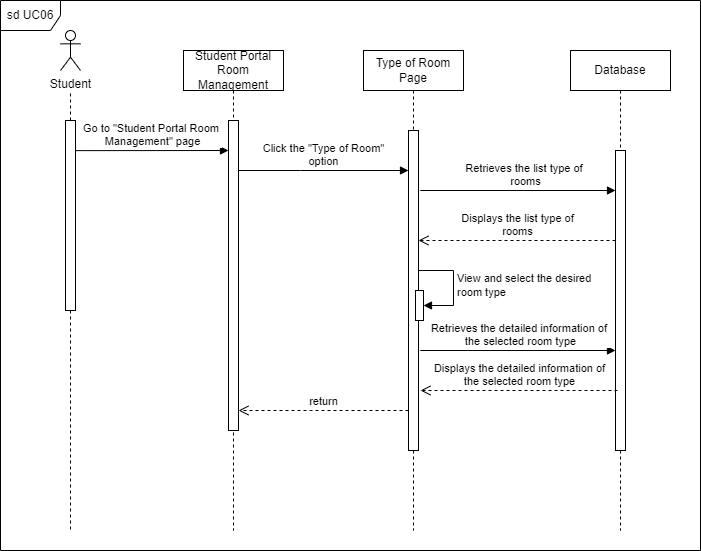

The diagram above was exported from draw.io. Its source (the exported page's mxGraphModel, read from the mxfile embedded in the PNG):
<mxGraphModel dx="1562" dy="832" grid="1" gridSize="10" guides="1" tooltips="1" connect="1" arrows="1" fold="1" page="1" pageScale="1" pageWidth="850" pageHeight="1100" math="0" shadow="0">
  <root>
    <mxCell id="0" />
    <mxCell id="1" parent="0" />
    <mxCell id="aM9ryv3xv72pqoxQDRHE-1" value="Student Portal Room Management" style="shape=umlLifeline;perimeter=lifelinePerimeter;whiteSpace=wrap;html=1;container=0;dropTarget=0;collapsible=0;recursiveResize=0;outlineConnect=0;portConstraint=eastwest;newEdgeStyle={&quot;edgeStyle&quot;:&quot;elbowEdgeStyle&quot;,&quot;elbow&quot;:&quot;vertical&quot;,&quot;curved&quot;:0,&quot;rounded&quot;:0};" parent="1" vertex="1">
      <mxGeometry x="203" y="160" width="100" height="480" as="geometry" />
    </mxCell>
    <mxCell id="aM9ryv3xv72pqoxQDRHE-2" value="" style="html=1;points=[];perimeter=orthogonalPerimeter;outlineConnect=0;targetShapes=umlLifeline;portConstraint=eastwest;newEdgeStyle={&quot;edgeStyle&quot;:&quot;elbowEdgeStyle&quot;,&quot;elbow&quot;:&quot;vertical&quot;,&quot;curved&quot;:0,&quot;rounded&quot;:0};" parent="aM9ryv3xv72pqoxQDRHE-1" vertex="1">
      <mxGeometry x="45" y="70" width="10" height="310" as="geometry" />
    </mxCell>
    <mxCell id="aM9ryv3xv72pqoxQDRHE-5" value="Type of Room Page" style="shape=umlLifeline;perimeter=lifelinePerimeter;whiteSpace=wrap;html=1;container=0;dropTarget=0;collapsible=0;recursiveResize=0;outlineConnect=0;portConstraint=eastwest;newEdgeStyle={&quot;edgeStyle&quot;:&quot;elbowEdgeStyle&quot;,&quot;elbow&quot;:&quot;vertical&quot;,&quot;curved&quot;:0,&quot;rounded&quot;:0};" parent="1" vertex="1">
      <mxGeometry x="383" y="160" width="100" height="480" as="geometry" />
    </mxCell>
    <mxCell id="aM9ryv3xv72pqoxQDRHE-6" value="" style="html=1;points=[];perimeter=orthogonalPerimeter;outlineConnect=0;targetShapes=umlLifeline;portConstraint=eastwest;newEdgeStyle={&quot;edgeStyle&quot;:&quot;elbowEdgeStyle&quot;,&quot;elbow&quot;:&quot;vertical&quot;,&quot;curved&quot;:0,&quot;rounded&quot;:0};" parent="aM9ryv3xv72pqoxQDRHE-5" vertex="1">
      <mxGeometry x="45" y="80" width="10" height="320" as="geometry" />
    </mxCell>
    <mxCell id="o7rTl4hwX1Dzr0nKL_pC-12" value="" style="html=1;points=[];perimeter=orthogonalPerimeter;outlineConnect=0;targetShapes=umlLifeline;portConstraint=eastwest;newEdgeStyle={&quot;edgeStyle&quot;:&quot;elbowEdgeStyle&quot;,&quot;elbow&quot;:&quot;vertical&quot;,&quot;curved&quot;:0,&quot;rounded&quot;:0};direction=west;" parent="aM9ryv3xv72pqoxQDRHE-5" vertex="1">
      <mxGeometry x="52" y="240" width="8" height="30" as="geometry" />
    </mxCell>
    <mxCell id="o7rTl4hwX1Dzr0nKL_pC-13" value="View and select the desired&amp;nbsp;&lt;br&gt;room type" style="html=1;align=left;spacingLeft=2;endArrow=block;rounded=0;edgeStyle=orthogonalEdgeStyle;curved=0;rounded=0;" parent="aM9ryv3xv72pqoxQDRHE-5" source="aM9ryv3xv72pqoxQDRHE-6" target="o7rTl4hwX1Dzr0nKL_pC-12" edge="1">
      <mxGeometry relative="1" as="geometry">
        <mxPoint x="60" y="220" as="sourcePoint" />
        <Array as="points">
          <mxPoint x="90" y="220" />
          <mxPoint x="90" y="255" />
        </Array>
      </mxGeometry>
    </mxCell>
    <mxCell id="aM9ryv3xv72pqoxQDRHE-8" value="return" style="html=1;verticalAlign=bottom;endArrow=open;dashed=1;endSize=8;edgeStyle=elbowEdgeStyle;elbow=vertical;curved=0;rounded=0;" parent="1" source="aM9ryv3xv72pqoxQDRHE-6" target="aM9ryv3xv72pqoxQDRHE-2" edge="1">
      <mxGeometry relative="1" as="geometry">
        <mxPoint x="358" y="325" as="targetPoint" />
        <Array as="points">
          <mxPoint x="330" y="520" />
          <mxPoint x="320" y="450" />
          <mxPoint x="353" y="400" />
        </Array>
      </mxGeometry>
    </mxCell>
    <mxCell id="o7rTl4hwX1Dzr0nKL_pC-1" value="Student" style="shape=umlActor;verticalLabelPosition=bottom;verticalAlign=top;html=1;" parent="1" vertex="1">
      <mxGeometry x="80" y="140" width="20" height="40" as="geometry" />
    </mxCell>
    <mxCell id="o7rTl4hwX1Dzr0nKL_pC-2" value="" style="html=1;points=[];perimeter=orthogonalPerimeter;outlineConnect=0;targetShapes=umlLifeline;portConstraint=eastwest;newEdgeStyle={&quot;edgeStyle&quot;:&quot;elbowEdgeStyle&quot;,&quot;elbow&quot;:&quot;vertical&quot;,&quot;curved&quot;:0,&quot;rounded&quot;:0};" parent="1" vertex="1">
      <mxGeometry x="85" y="230" width="10" height="190" as="geometry" />
    </mxCell>
    <mxCell id="o7rTl4hwX1Dzr0nKL_pC-3" value="" style="endArrow=none;dashed=1;html=1;rounded=0;" parent="1" source="o7rTl4hwX1Dzr0nKL_pC-2" edge="1">
      <mxGeometry width="50" height="50" relative="1" as="geometry">
        <mxPoint x="110" y="230" as="sourcePoint" />
        <mxPoint x="90" y="200" as="targetPoint" />
      </mxGeometry>
    </mxCell>
    <mxCell id="o7rTl4hwX1Dzr0nKL_pC-4" value="" style="endArrow=none;dashed=1;html=1;rounded=0;" parent="1" source="o7rTl4hwX1Dzr0nKL_pC-2" edge="1">
      <mxGeometry width="50" height="50" relative="1" as="geometry">
        <mxPoint x="90" y="400" as="sourcePoint" />
        <mxPoint x="90" y="640" as="targetPoint" />
      </mxGeometry>
    </mxCell>
    <mxCell id="o7rTl4hwX1Dzr0nKL_pC-5" value="Go to &quot;Student Portal Room&amp;nbsp;&lt;br&gt;Management&quot; page" style="html=1;verticalAlign=bottom;endArrow=block;edgeStyle=elbowEdgeStyle;elbow=vertical;curved=0;rounded=0;" parent="1" target="aM9ryv3xv72pqoxQDRHE-2" edge="1">
      <mxGeometry width="80" relative="1" as="geometry">
        <mxPoint x="95" y="260.13" as="sourcePoint" />
        <mxPoint x="240" y="260" as="targetPoint" />
      </mxGeometry>
    </mxCell>
    <mxCell id="o7rTl4hwX1Dzr0nKL_pC-7" value="Click the &quot;Type of Room&quot;&lt;br&gt;option" style="html=1;verticalAlign=bottom;endArrow=block;edgeStyle=elbowEdgeStyle;elbow=vertical;curved=0;rounded=0;" parent="1" source="aM9ryv3xv72pqoxQDRHE-2" target="aM9ryv3xv72pqoxQDRHE-6" edge="1">
      <mxGeometry width="80" relative="1" as="geometry">
        <mxPoint x="270" y="280" as="sourcePoint" />
        <mxPoint x="350" y="280" as="targetPoint" />
        <Array as="points">
          <mxPoint x="320" y="280" />
        </Array>
      </mxGeometry>
    </mxCell>
    <mxCell id="o7rTl4hwX1Dzr0nKL_pC-8" value="Database" style="shape=umlLifeline;perimeter=lifelinePerimeter;whiteSpace=wrap;html=1;container=1;dropTarget=0;collapsible=0;recursiveResize=0;outlineConnect=0;portConstraint=eastwest;newEdgeStyle={&quot;edgeStyle&quot;:&quot;elbowEdgeStyle&quot;,&quot;elbow&quot;:&quot;vertical&quot;,&quot;curved&quot;:0,&quot;rounded&quot;:0};" parent="1" vertex="1">
      <mxGeometry x="590" y="160" width="100" height="480" as="geometry" />
    </mxCell>
    <mxCell id="o7rTl4hwX1Dzr0nKL_pC-9" value="" style="html=1;points=[];perimeter=orthogonalPerimeter;outlineConnect=0;targetShapes=umlLifeline;portConstraint=eastwest;newEdgeStyle={&quot;edgeStyle&quot;:&quot;elbowEdgeStyle&quot;,&quot;elbow&quot;:&quot;vertical&quot;,&quot;curved&quot;:0,&quot;rounded&quot;:0};" parent="o7rTl4hwX1Dzr0nKL_pC-8" vertex="1">
      <mxGeometry x="45" y="100" width="10" height="300" as="geometry" />
    </mxCell>
    <mxCell id="o7rTl4hwX1Dzr0nKL_pC-10" value="Retrieves the list type of&amp;nbsp;&lt;br&gt;rooms" style="html=1;verticalAlign=bottom;endArrow=block;edgeStyle=elbowEdgeStyle;elbow=vertical;curved=0;rounded=0;" parent="1" target="o7rTl4hwX1Dzr0nKL_pC-9" edge="1">
      <mxGeometry x="0.2424" width="80" relative="1" as="geometry">
        <mxPoint x="483" y="300" as="sourcePoint" />
        <mxPoint x="563" y="300.33" as="targetPoint" />
        <Array as="points">
          <mxPoint x="440" y="300" />
        </Array>
        <mxPoint as="offset" />
      </mxGeometry>
    </mxCell>
    <mxCell id="o7rTl4hwX1Dzr0nKL_pC-11" value="Displays the list type of&lt;br&gt;rooms" style="html=1;verticalAlign=bottom;endArrow=open;dashed=1;endSize=8;edgeStyle=elbowEdgeStyle;elbow=vertical;curved=0;rounded=0;" parent="1" source="o7rTl4hwX1Dzr0nKL_pC-9" target="aM9ryv3xv72pqoxQDRHE-6" edge="1">
      <mxGeometry x="-0.0005" relative="1" as="geometry">
        <mxPoint x="590" y="350" as="sourcePoint" />
        <mxPoint x="480" y="340" as="targetPoint" />
        <Array as="points">
          <mxPoint x="540" y="350" />
        </Array>
        <mxPoint as="offset" />
      </mxGeometry>
    </mxCell>
    <mxCell id="o7rTl4hwX1Dzr0nKL_pC-15" value="Retrieves the detailed information of&amp;nbsp;&lt;br&gt;the selected room type" style="html=1;verticalAlign=bottom;endArrow=block;edgeStyle=elbowEdgeStyle;elbow=vertical;curved=0;rounded=0;" parent="1" edge="1">
      <mxGeometry x="0.2017" width="80" relative="1" as="geometry">
        <mxPoint x="483" y="460" as="sourcePoint" />
        <mxPoint x="635" y="460" as="targetPoint" />
        <Array as="points">
          <mxPoint x="440" y="460" />
        </Array>
        <mxPoint as="offset" />
      </mxGeometry>
    </mxCell>
    <mxCell id="o7rTl4hwX1Dzr0nKL_pC-16" value="Displays the detailed information of&lt;br&gt;the selected room type" style="html=1;verticalAlign=bottom;endArrow=open;dashed=1;endSize=8;edgeStyle=elbowEdgeStyle;elbow=vertical;curved=0;rounded=0;" parent="1" edge="1">
      <mxGeometry x="-0.0005" relative="1" as="geometry">
        <mxPoint x="637" y="500" as="sourcePoint" />
        <mxPoint x="440" y="500" as="targetPoint" />
        <Array as="points">
          <mxPoint x="542" y="500" />
        </Array>
        <mxPoint as="offset" />
      </mxGeometry>
    </mxCell>
    <mxCell id="o7rTl4hwX1Dzr0nKL_pC-17" value="sd UC06" style="shape=umlFrame;whiteSpace=wrap;html=1;pointerEvents=0;" parent="1" vertex="1">
      <mxGeometry x="20" y="110" width="700" height="550" as="geometry" />
    </mxCell>
  </root>
</mxGraphModel>